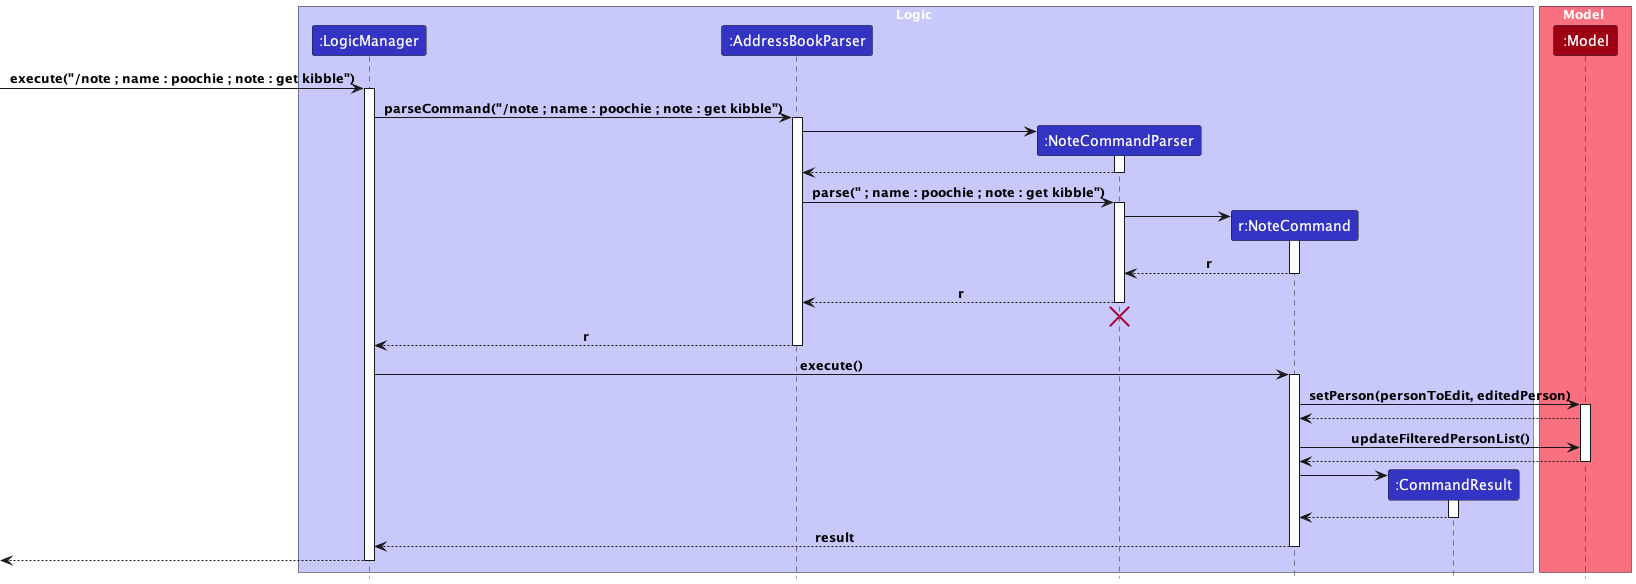

The diagram above was rendered by PlantUML. Its source (embedded in the PNG):
@startuml
!include style.puml

box Logic LOGIC_COLOR_T1
participant ":LogicManager" as LogicManager LOGIC_COLOR
participant ":AddressBookParser" as AddressBookParser LOGIC_COLOR
participant ":NoteCommandParser" as NoteCommandParser LOGIC_COLOR
participant "r:NoteCommand" as NoteCommand LOGIC_COLOR
participant ":CommandResult" as CommandResult LOGIC_COLOR
end box

box Model MODEL_COLOR_T1
participant ":Model" as Model MODEL_COLOR
end box
[-> LogicManager : execute("/note ; name : poochie ; note : get kibble")
activate LogicManager

LogicManager -> AddressBookParser : parseCommand("/note ; name : poochie ; note : get kibble")
activate AddressBookParser

create NoteCommandParser
AddressBookParser -> NoteCommandParser
activate NoteCommandParser

NoteCommandParser --> AddressBookParser
deactivate NoteCommandParser

AddressBookParser -> NoteCommandParser : parse(" ; name : poochie ; note : get kibble")
activate NoteCommandParser

create NoteCommand
NoteCommandParser -> NoteCommand
activate NoteCommand

NoteCommand --> NoteCommandParser : r
deactivate NoteCommand

NoteCommandParser --> AddressBookParser : r
deactivate NoteCommandParser

NoteCommandParser -[hidden]-> AddressBookParser
destroy NoteCommandParser

AddressBookParser --> LogicManager : r
deactivate AddressBookParser

LogicManager -> NoteCommand : execute()
activate NoteCommand

NoteCommand -> Model : setPerson(personToEdit, editedPerson)
activate Model

Model --> NoteCommand

NoteCommand -> Model : updateFilteredPersonList()

Model --> NoteCommand
deactivate Model

create CommandResult
NoteCommand -> CommandResult
activate CommandResult

CommandResult --> NoteCommand
deactivate CommandResult

NoteCommand --> LogicManager : result
deactivate NoteCommand

[<--LogicManager
deactivate LogicManager
@enduml